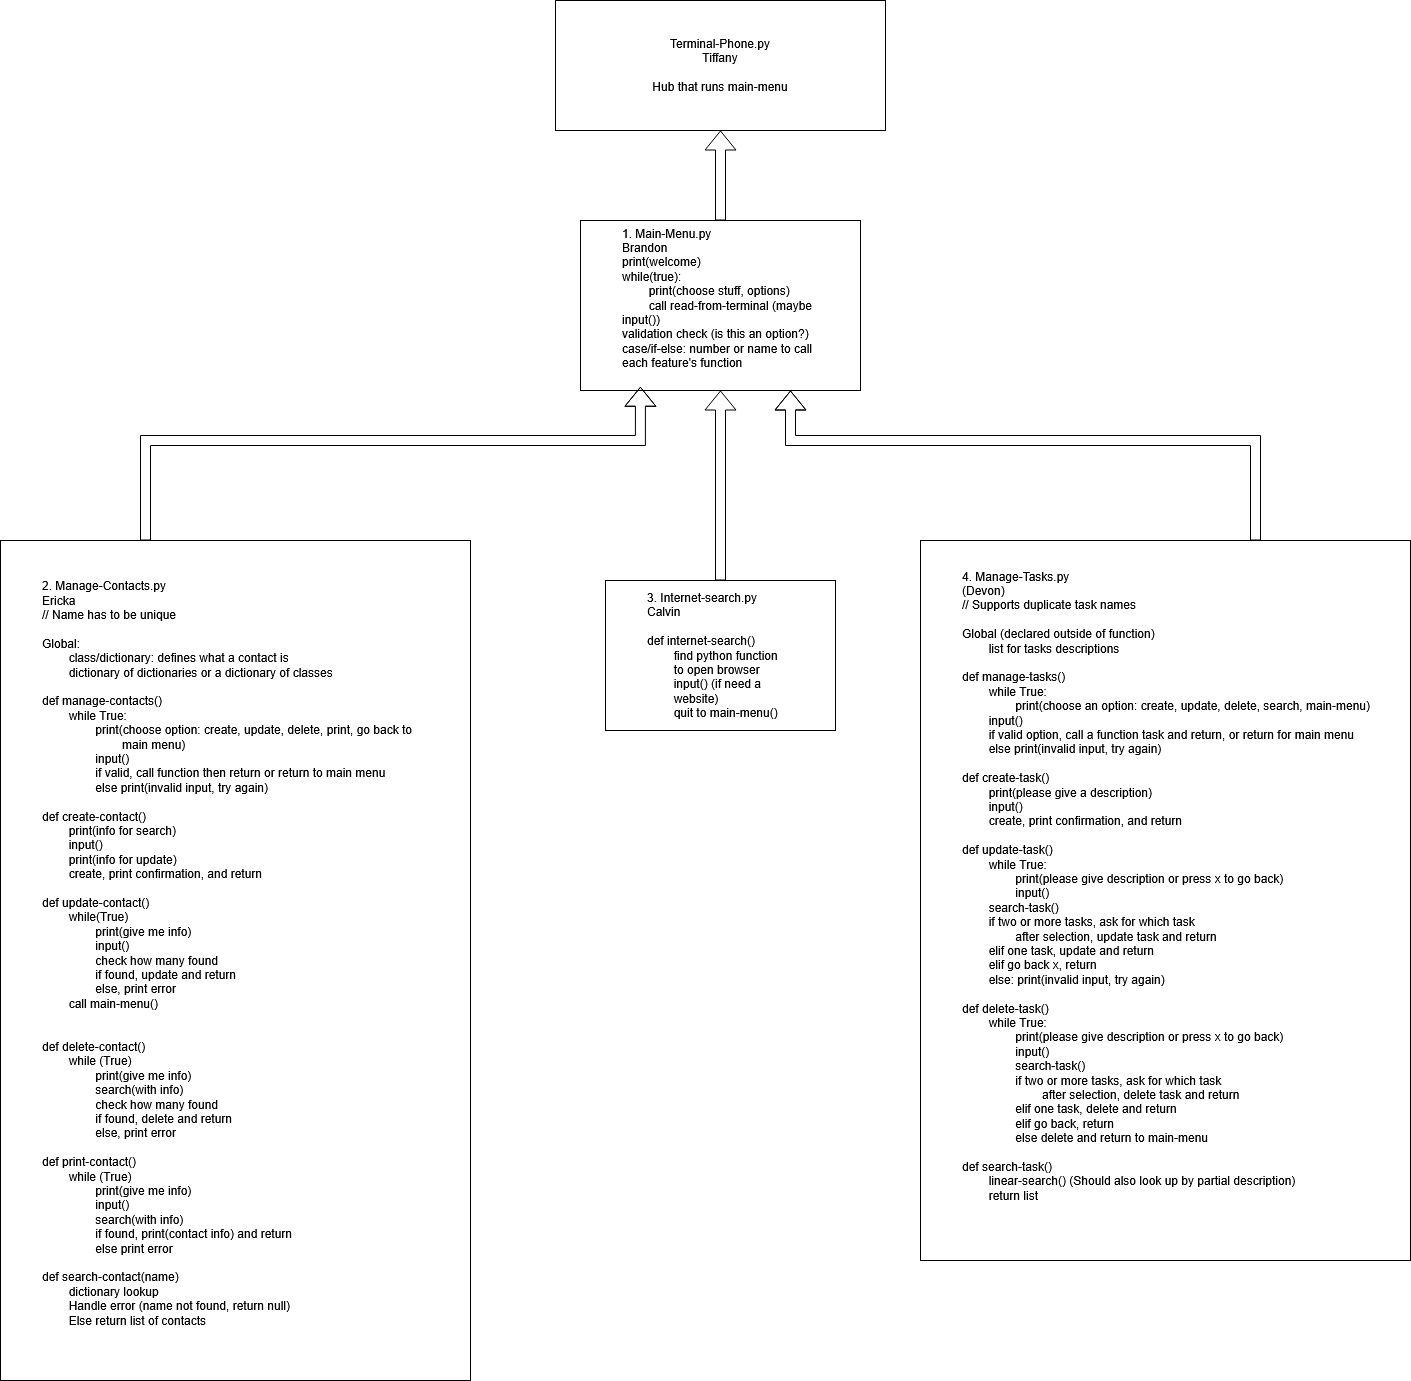

The diagram above was exported from draw.io. Its source (the exported page's mxGraphModel, read from the mxfile embedded in the PNG):
<mxGraphModel dx="2162" dy="1628" grid="1" gridSize="10" guides="1" tooltips="1" connect="1" arrows="1" fold="1" page="1" pageScale="1" pageWidth="850" pageHeight="1100" math="0" shadow="0">
  <root>
    <mxCell id="0" />
    <mxCell id="1" parent="0" />
    <mxCell id="G4EnYuDhrjDohBJPLZe6-18" edge="1" parent="1" source="G4EnYuDhrjDohBJPLZe6-1" style="edgeStyle=orthogonalEdgeStyle;shape=flexArrow;rounded=0;orthogonalLoop=1;jettySize=auto;html=1;entryX=0.5;entryY=1;entryDx=0;entryDy=0;" target="G4EnYuDhrjDohBJPLZe6-13">
      <mxGeometry relative="1" as="geometry" />
    </mxCell>
    <mxCell id="G4EnYuDhrjDohBJPLZe6-1" parent="1" style="whiteSpace=wrap;html=1;align=left;" value="&lt;blockquote&gt;&lt;div align=&quot;left&quot;&gt;1. Main-Menu.py&lt;/div&gt;&lt;div align=&quot;left&quot;&gt;Brandon&lt;/div&gt;&lt;div align=&quot;left&quot;&gt;print(welcome)&lt;/div&gt;&lt;div align=&quot;left&quot;&gt;while(true):&lt;/div&gt;&lt;div align=&quot;left&quot;&gt;&lt;span style=&quot;white-space: pre;&quot;&gt;&#09;&lt;/span&gt;print(choose stuff, options)&lt;/div&gt;&lt;div align=&quot;left&quot;&gt;&lt;span style=&quot;white-space: pre;&quot;&gt;&#09;&lt;/span&gt;call read-from-terminal (maybe input())&lt;/div&gt;&lt;div align=&quot;left&quot;&gt;validation check (is this an option?)&lt;/div&gt;&lt;div align=&quot;left&quot;&gt;case/if-else: number or name to call each feature's function&lt;/div&gt;&lt;/blockquote&gt;&lt;div align=&quot;left&quot;&gt;&lt;br&gt;&lt;/div&gt;" vertex="1">
      <mxGeometry height="170" width="280" x="180" y="-320" as="geometry" />
    </mxCell>
    <mxCell id="G4EnYuDhrjDohBJPLZe6-2" parent="1" style="whiteSpace=wrap;html=1;align=left;shadow=0;" value="&lt;blockquote&gt;&lt;div align=&quot;left&quot;&gt;2. Manage-Contacts.py&lt;/div&gt;&lt;div align=&quot;left&quot;&gt;Ericka&lt;/div&gt;&lt;div align=&quot;left&quot;&gt;// Name has to be unique&lt;/div&gt;&lt;div align=&quot;left&quot;&gt;&lt;br&gt;&lt;/div&gt;&lt;div align=&quot;left&quot;&gt;Global:&lt;/div&gt;&lt;div align=&quot;left&quot;&gt;&lt;span style=&quot;white-space: pre;&quot;&gt;&#09;&lt;/span&gt;class/dictionary: defines what a contact is&lt;/div&gt;&lt;div align=&quot;left&quot;&gt;&lt;span style=&quot;white-space: pre;&quot;&gt;&#09;&lt;/span&gt;dictionary of dictionaries or a dictionary of classes&lt;/div&gt;&lt;div align=&quot;left&quot;&gt;&lt;br&gt;&lt;/div&gt;&lt;div align=&quot;left&quot;&gt;def manage-contacts()&lt;/div&gt;&lt;div align=&quot;left&quot;&gt;&lt;span style=&quot;white-space: pre;&quot;&gt;&#09;&lt;/span&gt;while True:&lt;/div&gt;&lt;div align=&quot;left&quot;&gt;&lt;span style=&quot;white-space: pre;&quot;&gt;&#09;&lt;/span&gt;&lt;span style=&quot;white-space: pre;&quot;&gt;&#09;&lt;/span&gt;print(choose option: create, update, delete, print, go back to &lt;span style=&quot;white-space: pre;&quot;&gt;&#09;&lt;/span&gt;&lt;span style=&quot;white-space: pre;&quot;&gt;&#09;&lt;/span&gt;&lt;span style=&quot;white-space: pre;&quot;&gt;&#09;&lt;/span&gt;main menu)&lt;/div&gt;&lt;div align=&quot;left&quot;&gt;&lt;span style=&quot;white-space: pre;&quot;&gt;&#09;&lt;/span&gt;&lt;span style=&quot;white-space: pre;&quot;&gt;&#09;&lt;/span&gt;input()&lt;/div&gt;&lt;div align=&quot;left&quot;&gt;&lt;span style=&quot;white-space: pre;&quot;&gt;&#09;&lt;/span&gt;&lt;span style=&quot;white-space: pre;&quot;&gt;&#09;if valid, &lt;/span&gt;call function then return or return to main menu&lt;/div&gt;&lt;div align=&quot;left&quot;&gt;&lt;span style=&quot;white-space: pre;&quot;&gt;&#09;&lt;/span&gt;&lt;span style=&quot;white-space: pre;&quot;&gt;&#09;&lt;/span&gt;else print(invalid input, try again)&lt;/div&gt;&lt;div align=&quot;left&quot;&gt;&lt;br&gt;&lt;/div&gt;&lt;div align=&quot;left&quot;&gt;def create-contact()&lt;/div&gt;&lt;div align=&quot;left&quot;&gt;&lt;span style=&quot;white-space: pre;&quot;&gt;&#09;&lt;/span&gt;print(info for search)&lt;/div&gt;&lt;div align=&quot;left&quot;&gt;&lt;span style=&quot;white-space: pre;&quot;&gt;&#09;&lt;/span&gt;input()&lt;/div&gt;&lt;div align=&quot;left&quot;&gt;&lt;span style=&quot;white-space: pre;&quot;&gt;&#09;&lt;/span&gt;print(info for update)&lt;/div&gt;&lt;div align=&quot;left&quot;&gt;&lt;span style=&quot;white-space: pre;&quot;&gt;&#09;create, print confirmation, and return&lt;/span&gt;&lt;/div&gt;&lt;div align=&quot;left&quot;&gt;&lt;br&gt;&lt;/div&gt;&lt;div align=&quot;left&quot;&gt;def update-contact()&lt;/div&gt;&lt;div align=&quot;left&quot;&gt;&lt;span style=&quot;white-space: pre;&quot;&gt;&#09;&lt;/span&gt;while(True)&lt;/div&gt;&lt;div align=&quot;left&quot;&gt;&lt;span style=&quot;white-space: pre;&quot;&gt;&#09;&lt;/span&gt;&lt;span style=&quot;white-space: pre;&quot;&gt;&#09;&lt;/span&gt;print(give me info)&lt;/div&gt;&lt;div align=&quot;left&quot;&gt;&lt;span style=&quot;white-space: pre;&quot;&gt;&#09;&lt;/span&gt;&lt;span style=&quot;white-space: pre;&quot;&gt;&#09;&lt;/span&gt;input()&lt;/div&gt;&lt;div align=&quot;left&quot;&gt;&lt;div&gt;&lt;span style=&quot;white-space: pre;&quot;&gt;&#09;&lt;/span&gt;&lt;span style=&quot;white-space: pre;&quot;&gt;&#09;&lt;/span&gt;check how many found&lt;/div&gt;&lt;div&gt;&lt;span style=&quot;white-space: pre;&quot;&gt;&#09;&lt;/span&gt;&lt;span style=&quot;white-space: pre;&quot;&gt;&#09;&lt;/span&gt;if found, update and return&lt;/div&gt;&lt;div&gt;&lt;span style=&quot;white-space: pre;&quot;&gt;&#09;&lt;/span&gt;&lt;span style=&quot;white-space: pre;&quot;&gt;&#09;else,&lt;/span&gt;&amp;nbsp;print error&lt;/div&gt;&lt;div&gt;&lt;span style=&quot;white-space: pre;&quot;&gt;&#09;&lt;/span&gt;call main-menu()&lt;/div&gt;&lt;br&gt;&lt;/div&gt;&lt;div align=&quot;left&quot;&gt;&lt;br&gt;&lt;/div&gt;&lt;div align=&quot;left&quot;&gt;def delete-contact()&lt;/div&gt;&lt;div align=&quot;left&quot;&gt;&lt;span style=&quot;white-space: pre;&quot;&gt;&#09;&lt;/span&gt;while (True)&lt;/div&gt;&lt;div align=&quot;left&quot;&gt;&lt;span style=&quot;white-space: pre;&quot;&gt;&#09;&lt;span style=&quot;white-space: pre;&quot;&gt;&#09;&lt;/span&gt;&lt;/span&gt;print(give me info)&lt;/div&gt;&lt;div align=&quot;left&quot;&gt;&lt;span style=&quot;white-space: pre;&quot;&gt;&#09;&lt;/span&gt;&lt;span style=&quot;white-space: pre;&quot;&gt;&#09;&lt;/span&gt;search(with info)&lt;/div&gt;&lt;div align=&quot;left&quot;&gt;&lt;span style=&quot;white-space: pre;&quot;&gt;&#09;&lt;/span&gt;&lt;span style=&quot;white-space: pre;&quot;&gt;&#09;&lt;/span&gt;check how many found&lt;/div&gt;&lt;div align=&quot;left&quot;&gt;&lt;span style=&quot;white-space: pre;&quot;&gt;&#09;&lt;/span&gt;&lt;span style=&quot;white-space: pre;&quot;&gt;&#09;&lt;/span&gt;if found, delete and return&lt;/div&gt;&lt;div align=&quot;left&quot;&gt;&lt;span style=&quot;white-space: pre;&quot;&gt;&#09;&lt;/span&gt;&lt;span style=&quot;white-space: pre;&quot;&gt;&#09;&lt;/span&gt;else, print error&lt;/div&gt;&lt;div align=&quot;left&quot;&gt;&lt;br&gt;&lt;/div&gt;&lt;div align=&quot;left&quot;&gt;def print-contact()&lt;/div&gt;&lt;div align=&quot;left&quot;&gt;&lt;span style=&quot;white-space: pre;&quot;&gt;&#09;&lt;/span&gt;while (True)&lt;/div&gt;&lt;div align=&quot;left&quot;&gt;&lt;span style=&quot;white-space: pre;&quot;&gt;&#09;&lt;/span&gt;&lt;span style=&quot;white-space: pre;&quot;&gt;&#09;&lt;/span&gt;print(give me info)&lt;/div&gt;&lt;div align=&quot;left&quot;&gt;&lt;span style=&quot;white-space: pre;&quot;&gt;&#09;&lt;/span&gt;&lt;span style=&quot;white-space: pre;&quot;&gt;&#09;&lt;/span&gt;input()&lt;/div&gt;&lt;div align=&quot;left&quot;&gt;&lt;span style=&quot;white-space: pre;&quot;&gt;&#09;&lt;/span&gt;&lt;span style=&quot;white-space: pre;&quot;&gt;&#09;&lt;/span&gt;search(with info)&lt;/div&gt;&lt;div align=&quot;left&quot;&gt;&lt;span style=&quot;white-space: pre;&quot;&gt;&#09;&lt;/span&gt;&lt;span style=&quot;white-space: pre;&quot;&gt;&#09;if found, &lt;/span&gt;print(contact info) and return&lt;/div&gt;&lt;div align=&quot;left&quot;&gt;&lt;span style=&quot;white-space: pre;&quot;&gt;&#09;&lt;/span&gt;&lt;span style=&quot;white-space: pre;&quot;&gt;&#09;&lt;/span&gt;else print error&lt;/div&gt;&lt;div align=&quot;left&quot;&gt;&lt;br&gt;&lt;/div&gt;&lt;div align=&quot;left&quot;&gt;def search-contact(name)&lt;/div&gt;&lt;div align=&quot;left&quot;&gt;&lt;span style=&quot;white-space: pre;&quot;&gt;&#09;&lt;/span&gt;dictionary lookup&lt;/div&gt;&lt;div align=&quot;left&quot;&gt;&lt;span style=&quot;white-space: pre;&quot;&gt;&#09;&lt;/span&gt;Handle error (name not found, return null)&lt;/div&gt;&lt;div align=&quot;left&quot;&gt;&lt;span style=&quot;white-space: pre;&quot;&gt;&#09;&lt;/span&gt;Else return list of contacts&lt;/div&gt;&lt;div align=&quot;left&quot;&gt;&lt;br&gt;&lt;/div&gt;&lt;/blockquote&gt;" vertex="1">
      <mxGeometry height="840" width="470" x="-400" as="geometry" />
    </mxCell>
    <mxCell id="G4EnYuDhrjDohBJPLZe6-16" edge="1" parent="1" source="G4EnYuDhrjDohBJPLZe6-3" style="edgeStyle=orthogonalEdgeStyle;shape=flexArrow;rounded=0;orthogonalLoop=1;jettySize=auto;html=1;entryX=0.5;entryY=1;entryDx=0;entryDy=0;fillColor=light-dark(transparent,#FFFFFF);" target="G4EnYuDhrjDohBJPLZe6-1">
      <mxGeometry relative="1" as="geometry" />
    </mxCell>
    <mxCell id="G4EnYuDhrjDohBJPLZe6-3" parent="1" style="whiteSpace=wrap;html=1;align=left;" value="&lt;blockquote&gt;&lt;div align=&quot;left&quot;&gt;3. Internet-search.py&lt;/div&gt;&lt;div align=&quot;left&quot;&gt;Calvin&lt;/div&gt;&lt;div align=&quot;left&quot;&gt;&lt;br&gt;&lt;/div&gt;&lt;div align=&quot;left&quot;&gt;def internet-search()&lt;/div&gt;&lt;div align=&quot;left&quot;&gt;&lt;span style=&quot;white-space: pre;&quot;&gt;&#09;&lt;/span&gt;find python function &lt;span style=&quot;white-space: pre;&quot;&gt;&#09;&lt;/span&gt;to&amp;nbsp;open browser&lt;/div&gt;&lt;div align=&quot;left&quot;&gt;&lt;span style=&quot;white-space: pre;&quot;&gt;&#09;&lt;/span&gt;input() (if need a &lt;span style=&quot;white-space: pre;&quot;&gt;&#09;&lt;/span&gt;website)&lt;/div&gt;&lt;div align=&quot;left&quot;&gt;&lt;span style=&quot;white-space: pre;&quot;&gt;&#09;&lt;/span&gt;quit to main-menu()&lt;/div&gt;&lt;/blockquote&gt;" vertex="1">
      <mxGeometry height="150" width="230" x="205" y="40" as="geometry" />
    </mxCell>
    <mxCell id="G4EnYuDhrjDohBJPLZe6-17" edge="1" parent="1" source="G4EnYuDhrjDohBJPLZe6-4" style="edgeStyle=orthogonalEdgeStyle;shape=flexArrow;rounded=0;orthogonalLoop=1;jettySize=auto;html=1;entryX=0.75;entryY=1;entryDx=0;entryDy=0;fillColor=light-dark(transparent,#FFFFFF);" target="G4EnYuDhrjDohBJPLZe6-1">
      <mxGeometry relative="1" as="geometry">
        <Array as="points">
          <mxPoint x="855" y="-100" />
          <mxPoint x="390" y="-100" />
        </Array>
      </mxGeometry>
    </mxCell>
    <mxCell id="G4EnYuDhrjDohBJPLZe6-4" parent="1" style="whiteSpace=wrap;html=1;align=left;" value="&lt;blockquote&gt;&lt;div align=&quot;left&quot;&gt;4. Manage-Tasks.py&lt;/div&gt;&lt;div align=&quot;left&quot;&gt;(Devon)&lt;/div&gt;&lt;div align=&quot;left&quot;&gt;// Supports duplicate task names&lt;/div&gt;&lt;div align=&quot;left&quot;&gt;&lt;br&gt;&lt;/div&gt;&lt;div align=&quot;left&quot;&gt;Global (declared outside of function)&lt;/div&gt;&lt;div align=&quot;left&quot;&gt;&lt;span style=&quot;white-space: pre;&quot;&gt;&#09;&lt;/span&gt;list for tasks descriptions&lt;/div&gt;&lt;div align=&quot;left&quot;&gt;&lt;br&gt;&lt;/div&gt;&lt;div align=&quot;left&quot;&gt;def manage-tasks()&lt;/div&gt;&lt;div align=&quot;left&quot;&gt;&lt;span style=&quot;white-space: pre;&quot;&gt;&#09;&lt;/span&gt;while True:&lt;/div&gt;&lt;div align=&quot;left&quot;&gt;&lt;span style=&quot;white-space: pre;&quot;&gt;&#09;&lt;span style=&quot;white-space: pre;&quot;&gt;&#09;&lt;/span&gt;&lt;/span&gt;print(choose an option: create, update, delete, search, main-menu)&lt;/div&gt;&lt;div align=&quot;left&quot;&gt;&lt;span style=&quot;white-space: pre;&quot;&gt;&#09;&lt;/span&gt;input()&lt;/div&gt;&lt;div align=&quot;left&quot;&gt;&lt;span style=&quot;white-space: pre;&quot;&gt;&#09;&lt;/span&gt;if valid option, call a function task and return, or return for main menu&lt;/div&gt;&lt;div align=&quot;left&quot;&gt;&lt;span style=&quot;white-space: pre;&quot;&gt;&#09;&lt;/span&gt;else print(invalid input, try again)&lt;/div&gt;&lt;div align=&quot;left&quot;&gt;&lt;span style=&quot;white-space: pre;&quot;&gt;&#09;&lt;/span&gt;&lt;/div&gt;&lt;div align=&quot;left&quot;&gt;def create-task()&lt;/div&gt;&lt;div align=&quot;left&quot;&gt;&lt;span style=&quot;white-space: pre;&quot;&gt;&#09;&lt;/span&gt;print(please give a description)&lt;/div&gt;&lt;div align=&quot;left&quot;&gt;&lt;span style=&quot;white-space: pre;&quot;&gt;&#09;&lt;/span&gt;input()&lt;/div&gt;&lt;div align=&quot;left&quot;&gt;&lt;span style=&quot;white-space: pre;&quot;&gt;&#09;create, print confirmation, and return&lt;/span&gt;&lt;/div&gt;&lt;div align=&quot;left&quot;&gt;&lt;br&gt;&lt;/div&gt;&lt;div align=&quot;left&quot;&gt;def update-task()&lt;/div&gt;&lt;div align=&quot;left&quot;&gt;&lt;span style=&quot;white-space: pre;&quot;&gt;&#09;&lt;/span&gt;while True:&lt;/div&gt;&lt;div align=&quot;left&quot;&gt;&lt;span style=&quot;white-space: pre;&quot;&gt;&#09;&lt;/span&gt;&lt;span style=&quot;white-space: pre;&quot;&gt;&#09;&lt;/span&gt;print(please give description or press x to go back)&lt;/div&gt;&lt;div align=&quot;left&quot;&gt;&lt;span style=&quot;white-space: pre;&quot;&gt;&#09;&lt;/span&gt;&lt;span style=&quot;white-space: pre;&quot;&gt;&#09;&lt;/span&gt;input()&lt;/div&gt;&lt;div align=&quot;left&quot;&gt;&lt;span style=&quot;white-space: pre;&quot;&gt;&#09;&lt;/span&gt;search-task()&lt;/div&gt;&lt;div align=&quot;left&quot;&gt;&lt;span style=&quot;white-space: pre;&quot;&gt;&#09;&lt;/span&gt;if two or more tasks, ask for which task&lt;/div&gt;&lt;div align=&quot;left&quot;&gt;&lt;span style=&quot;white-space: pre;&quot;&gt;&#09;&lt;/span&gt;&lt;span style=&quot;white-space: pre;&quot;&gt;&#09;after selection, update task and return&lt;/span&gt;&lt;/div&gt;&lt;div align=&quot;left&quot;&gt;&lt;span style=&quot;white-space: pre;&quot;&gt;&#09;&lt;/span&gt;elif one task, update and return&lt;/div&gt;&lt;div align=&quot;left&quot;&gt;&lt;span style=&quot;white-space: pre;&quot;&gt;&#09;&lt;/span&gt;elif go back x, return&lt;/div&gt;&lt;div align=&quot;left&quot;&gt;&lt;span style=&quot;white-space: pre;&quot;&gt;&#09;&lt;/span&gt;else: print(invalid input, try again)&lt;/div&gt;&lt;div align=&quot;left&quot;&gt;&lt;br&gt;&lt;/div&gt;&lt;div align=&quot;left&quot;&gt;def delete-task()&lt;/div&gt;&lt;div align=&quot;left&quot;&gt;&lt;span style=&quot;white-space: pre;&quot;&gt;&#09;&lt;/span&gt;while True:&lt;/div&gt;&lt;div align=&quot;left&quot;&gt;&lt;span style=&quot;white-space: pre;&quot;&gt;&#09;&lt;/span&gt;&lt;span style=&quot;white-space: pre;&quot;&gt;&#09;&lt;/span&gt;print(please give description or press x to go back)&lt;/div&gt;&lt;div align=&quot;left&quot;&gt;&lt;span style=&quot;white-space: pre;&quot;&gt;&#09;&lt;/span&gt;&lt;span style=&quot;white-space: pre;&quot;&gt;&#09;&lt;/span&gt;input()&lt;/div&gt;&lt;div align=&quot;left&quot;&gt;&lt;span style=&quot;white-space: pre;&quot;&gt;&#09;&lt;/span&gt;&lt;span style=&quot;white-space: pre;&quot;&gt;&#09;&lt;/span&gt;search-task()&lt;/div&gt;&lt;div align=&quot;left&quot;&gt;&lt;div&gt;&lt;span style=&quot;white-space: pre;&quot;&gt;&#09;&lt;/span&gt;&lt;span style=&quot;white-space: pre;&quot;&gt;&#09;&lt;/span&gt;if two or more tasks, ask for which task&lt;/div&gt;&lt;div&gt;&lt;span style=&quot;white-space: pre;&quot;&gt;&#09;&lt;/span&gt;&lt;span style=&quot;white-space: pre;&quot;&gt;&#09;&lt;/span&gt;&lt;span style=&quot;white-space: pre;&quot;&gt;&#09;&lt;/span&gt;after selection, delete task and return&lt;/div&gt;&lt;div&gt;&lt;span style=&quot;white-space: pre;&quot;&gt;&#09;&lt;/span&gt;&lt;span style=&quot;white-space: pre;&quot;&gt;&#09;&lt;/span&gt;elif one task, delete and return&lt;/div&gt;&lt;div&gt;&lt;span style=&quot;white-space: pre;&quot;&gt;&#09;&lt;span style=&quot;white-space: pre;&quot;&gt;&#09;&lt;/span&gt;elif go back, return&lt;/span&gt;&lt;/div&gt;&lt;div&gt;&lt;span style=&quot;white-space: pre;&quot;&gt;&#09;&lt;/span&gt;&lt;span style=&quot;white-space: pre;&quot;&gt;&#09;&lt;/span&gt;else delete and return to main-menu&lt;/div&gt;&lt;br&gt;&lt;/div&gt;&lt;div align=&quot;left&quot;&gt;def search-task()&lt;/div&gt;&lt;div align=&quot;left&quot;&gt;&lt;span style=&quot;white-space: pre;&quot;&gt;&#09;&lt;/span&gt;linear-search() (Should also look up by partial description)&lt;/div&gt;&lt;div align=&quot;left&quot;&gt;&lt;span style=&quot;white-space: pre;&quot;&gt;&#09;&lt;/span&gt;return list&lt;/div&gt;&lt;div align=&quot;left&quot;&gt;&lt;br&gt;&lt;/div&gt;&lt;div align=&quot;left&quot;&gt;&lt;br&gt;&lt;/div&gt;&lt;/blockquote&gt;" vertex="1">
      <mxGeometry height="720" width="490" x="520" as="geometry" />
    </mxCell>
    <mxCell id="G4EnYuDhrjDohBJPLZe6-13" parent="1" style="whiteSpace=wrap;html=1;" value="&lt;div&gt;Terminal-Phone.py&lt;/div&gt;&lt;div&gt;Tiffany&lt;/div&gt;&lt;div&gt;&lt;br&gt;&lt;/div&gt;&lt;div&gt;Hub that runs main-menu&lt;/div&gt;" vertex="1">
      <mxGeometry height="130" width="330" x="155" y="-540" as="geometry" />
    </mxCell>
    <mxCell id="G4EnYuDhrjDohBJPLZe6-15" edge="1" parent="1" source="G4EnYuDhrjDohBJPLZe6-2" style="edgeStyle=orthogonalEdgeStyle;shape=flexArrow;rounded=0;orthogonalLoop=1;jettySize=auto;html=1;entryX=0.214;entryY=0.978;entryDx=0;entryDy=0;entryPerimeter=0;fillColor=light-dark(transparent,#FFFFFF);" target="G4EnYuDhrjDohBJPLZe6-1">
      <mxGeometry relative="1" as="geometry">
        <Array as="points">
          <mxPoint x="-255" y="-100" />
          <mxPoint x="240" y="-100" />
        </Array>
      </mxGeometry>
    </mxCell>
  </root>
</mxGraphModel>